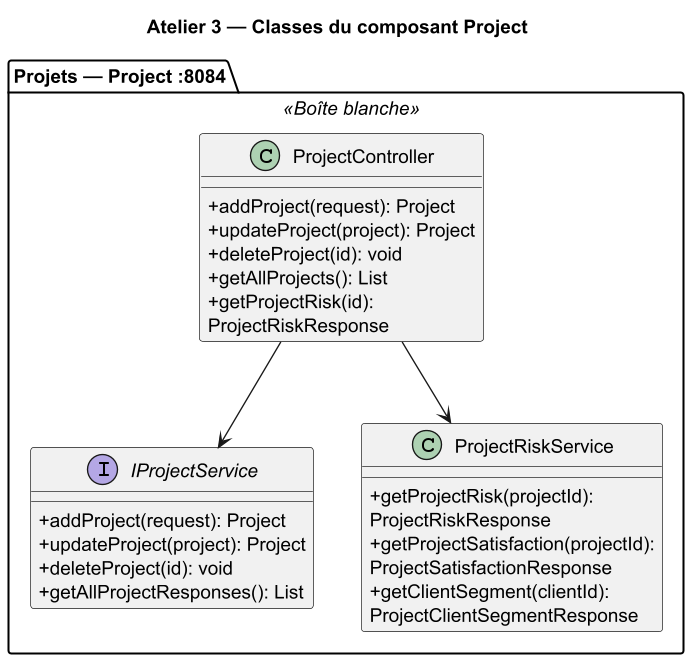

The diagram above was rendered by PlantUML. Its source (embedded in the PNG):
@startuml 05a-classes-projet
title Atelier 3 — Classes du composant Project
skinparam dpi 130
skinparam backgroundColor white
skinparam shadowing false
skinparam defaultFontName SansSerif
skinparam classAttributeIconSize 0
skinparam wrapWidth 240

package "Projets — Project :8084" <<Boîte blanche>> {
  class ProjectController {
    + addProject(request): Project
    + updateProject(project): Project
    + deleteProject(id): void
    + getAllProjects(): List
    + getProjectRisk(id): ProjectRiskResponse
  }
  interface IProjectService {
    + addProject(request): Project
    + updateProject(project): Project
    + deleteProject(id): void
    + getAllProjectResponses(): List
  }
  class ProjectRiskService {
    + getProjectRisk(projectId): ProjectRiskResponse
    + getProjectSatisfaction(projectId): ProjectSatisfactionResponse
    + getClientSegment(clientId): ProjectClientSegmentResponse
  }
}

ProjectController --> IProjectService
ProjectController --> ProjectRiskService
@enduml